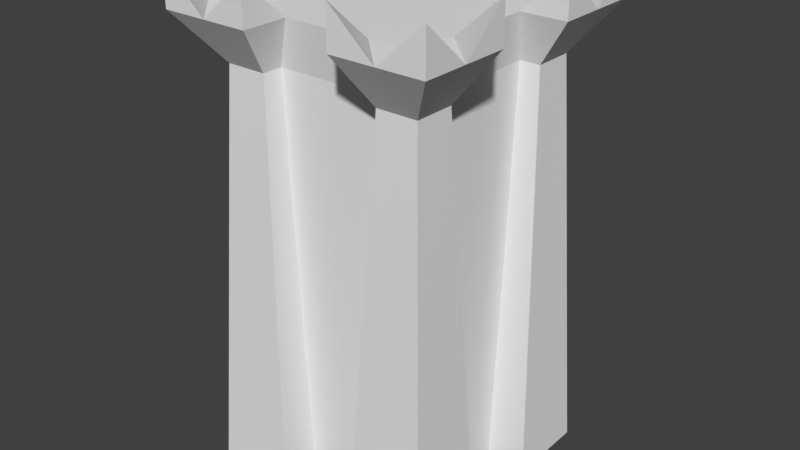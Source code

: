 # Source: CCGD_-_Player_Castle.blend  (saved by Blender 2.79.0; exported with 4.5.12 LTS)
import bpy
from mathutils import Matrix  # noqa: F401  (used for matrix-valued properties, if any)

bpy.ops.wm.read_factory_settings(use_empty=True)
scene = bpy.context.scene
scene.name = 'Scene'

# ---- collections
col_collection_1 = bpy.data.collections.new('Collection 1'); scene.collection.children.link(col_collection_1)

# ---- world
world_world = bpy.data.worlds.new('World'); scene.world = world_world
world_world.color = (0.05088, 0.05088, 0.05088)
world_world.use_sun_shadow = False
world_world.sun_shadow_jitter_overblur = 0.0
world_world.cycles.sampling_method = 'MANUAL'

# ---- meshes
me_plane = bpy.data.meshes.new('Plane')
me_plane.from_pydata([(0.5, 0.5, 0.0), (1.0, 1.0, 0.0), (0.5, 1.0, 0.0), (1.0, 0.5, 0.0), (1.0, 1.5, 0.0), (0.5, 1.5, 0.0), (1.5, 1.0, 0.0), (1.5, 0.5, 0.0), (1.5, 1.5, 0.0), (0.749, 0.999, 5.0), (0.999, 0.749, 5.0), (0.999, 1.249, 5.0), (0.749, 1.249, 5.0), (1.249, 0.999, 5.0), (1.249, 0.749, 5.0), (1.249, 1.249, 5.0), (0.5402, 1.103, 5.583), (1.103, 0.5402, 5.583), (1.103, 1.666, 5.583), (0.5402, 1.666, 5.583), (1.666, 1.103, 5.583), (1.666, 0.5402, 5.583), (1.666, 1.666, 5.583), (1.103, 1.103, 5.583), (0.5402, 1.666, 6.083), (1.666, 0.5402, 6.083), (1.666, 1.666, 6.083), (-0.5, 0.5, 0.0), (0.0, 0.5, 0.0), (-1.0, 1.0, 0.0), (-0.5, 1.0, 0.0), (-1.0, 0.5, 0.0), (0.0, 1.0, 0.0), (-1.0, 1.5, 0.0), (-0.5, 1.5, 0.0), (-1.5, 1.0, 0.0), (-1.5, 0.5, 0.0), (-1.5, 1.5, 0.0), (-0.749, 0.999, 5.0), (-0.999, 0.749, 5.0), (0.0, 1.0, 5.0), (-0.999, 1.249, 5.0), (-0.749, 1.249, 5.0), (-1.249, 0.999, 5.0), (-1.249, 0.749, 5.0), (-1.249, 1.249, 5.0), (-0.5402, 1.103, 5.583), (-1.103, 0.5402, 5.583), (0.0, 1.105, 5.583), (-1.103, 1.666, 5.583), (-0.5402, 1.666, 5.583), (-1.666, 1.103, 5.583), (-1.666, 0.5402, 5.583), (-1.666, 1.666, 5.583), (-1.103, 1.103, 5.583), (-0.5402, 1.666, 6.083), (-1.666, 0.5402, 6.083), (-1.666, 1.666, 6.083), (0.5, -0.5, 0.0), (0.5, 0.0, 0.0), (1.0, -1.0, 0.0), (0.5, -1.0, 0.0), (1.0, -0.5, 0.0), (1.0, 0.0, 0.0), (1.0, -1.5, 0.0), (0.5, -1.5, 0.0), (1.5, -1.0, 0.0), (1.5, -0.5, 0.0), (1.5, -1.5, 0.0), (0.749, -0.999, 5.0), (0.999, -0.749, 5.0), (1.0, 0.0, 5.0), (0.999, -1.249, 5.0), (0.749, -1.249, 5.0), (1.249, -0.999, 5.0), (1.249, -0.749, 5.0), (1.249, -1.249, 5.0), (0.5402, -1.103, 5.583), (1.103, -0.5402, 5.583), (1.105, 0.0, 5.583), (1.103, -1.666, 5.583), (0.5402, -1.666, 5.583), (1.666, -1.103, 5.583), (1.666, -0.5402, 5.583), (1.666, -1.666, 5.583), (1.103, -1.103, 5.583), (-0.0005477, 0.0, 5.583), (0.5402, -1.666, 6.083), (1.666, -0.5402, 6.083), (1.666, -1.666, 6.083), (-0.5, -0.5, 0.0), (-0.5, 0.0, 0.0), (0.0, -0.5, 0.0), (-1.0, -1.0, 0.0), (-0.5, -1.0, 0.0), (-1.0, -0.5, 0.0), (-1.0, 0.0, 0.0), (0.0, -1.0, 0.0), (0.0, 0.0, 0.0), (-1.0, -1.5, 0.0), (-0.5, -1.5, 0.0), (-1.5, -1.0, 0.0), (-1.5, -0.5, 0.0), (-1.5, -1.5, 0.0), (-0.749, -0.999, 5.0), (-0.999, -0.749, 5.0), (-1.0, 0.0, 5.0), (0.0, -1.0, 5.0), (-0.999, -1.249, 5.0), (-0.749, -1.249, 5.0), (-1.249, -0.999, 5.0), (-1.249, -0.749, 5.0), (-1.249, -1.249, 5.0), (-0.5402, -1.103, 5.583), (-1.103, -0.5402, 5.583), (-1.105, 0.0, 5.583), (0.0, -1.105, 5.583), (-1.103, -1.666, 5.583), (-0.5402, -1.666, 5.583), (-1.666, -1.103, 5.583), (-1.666, -0.5402, 5.583), (-1.666, -1.666, 5.583), (-1.103, -1.103, 5.583), (0.0005477, 0.0, 5.583), (-0.5402, -1.666, 6.083), (-1.666, -0.5402, 6.083), (-1.666, -1.666, 6.083)], [], [(0, 3, 1, 2), (28, 0, 2, 32), (59, 63, 3, 0), (98, 59, 0, 28), (2, 1, 4, 5), (4, 1, 6, 8), (1, 3, 7, 6), (5, 4, 11, 12), (7, 3, 10, 14), (6, 7, 14, 13), (3, 63, 71, 10), (4, 8, 15, 11), (32, 2, 9, 40), (8, 6, 13, 15), (2, 5, 12, 9), (9, 12, 19, 16), (10, 71, 79, 17), (11, 15, 22, 18), (13, 14, 21, 20), (12, 11, 18, 19), (40, 9, 16, 48), (14, 10, 17, 21), (15, 13, 20, 22), (20, 21, 25), (17, 25, 21), (25, 17, 20), (48, 16, 17, 79, 86), (17, 16, 23), (23, 20, 17), (22, 20, 26), (18, 22, 26), (20, 18, 26), (23, 18, 20), (16, 19, 24), (19, 18, 24), (18, 16, 24), (23, 16, 18), (27, 30, 29, 31), (28, 32, 30, 27), (91, 27, 31, 96), (98, 28, 27, 91), (30, 34, 33, 29), (33, 37, 35, 29), (29, 35, 36, 31), (34, 42, 41, 33), (36, 44, 39, 31), (35, 43, 44, 36), (31, 39, 106, 96), (33, 41, 45, 37), (32, 40, 38, 30), (37, 45, 43, 35), (30, 38, 42, 34), (38, 46, 50, 42), (39, 47, 115, 106), (41, 49, 53, 45), (43, 51, 52, 44), (42, 50, 49, 41), (40, 48, 46, 38), (44, 52, 47, 39), (45, 53, 51, 43), (51, 56, 52), (47, 52, 56), (56, 51, 47), (48, 123, 115, 47, 46), (47, 54, 46), (54, 47, 51), (53, 57, 51), (49, 57, 53), (51, 57, 49), (54, 51, 49), (46, 55, 50), (50, 55, 49), (49, 55, 46), (54, 49, 46), (58, 61, 60, 62), (92, 97, 61, 58), (59, 58, 62, 63), (98, 92, 58, 59), (61, 65, 64, 60), (64, 68, 66, 60), (60, 66, 67, 62), (65, 73, 72, 64), (67, 75, 70, 62), (66, 74, 75, 67), (62, 70, 71, 63), (64, 72, 76, 68), (97, 107, 69, 61), (68, 76, 74, 66), (61, 69, 73, 65), (69, 77, 81, 73), (70, 78, 79, 71), (72, 80, 84, 76), (74, 82, 83, 75), (73, 81, 80, 72), (107, 116, 77, 69), (75, 83, 78, 70), (76, 84, 82, 74), (82, 88, 83), (78, 83, 88), (88, 82, 78), (116, 86, 79, 78, 77), (78, 85, 77), (85, 78, 82), (84, 89, 82), (80, 89, 84), (82, 89, 80), (85, 82, 80), (77, 87, 81), (81, 87, 80), (80, 87, 77), (85, 80, 77), (90, 95, 93, 94), (92, 90, 94, 97), (91, 96, 95, 90), (98, 91, 90, 92), (94, 93, 99, 100), (99, 93, 101, 103), (93, 95, 102, 101), (100, 99, 108, 109), (102, 95, 105, 111), (101, 102, 111, 110), (95, 96, 106, 105), (99, 103, 112, 108), (97, 94, 104, 107), (103, 101, 110, 112), (94, 100, 109, 104), (104, 109, 118, 113), (105, 106, 115, 114), (108, 112, 121, 117), (110, 111, 120, 119), (109, 108, 117, 118), (107, 104, 113, 116), (111, 105, 114, 120), (112, 110, 119, 121), (119, 120, 125), (114, 125, 120), (125, 114, 119), (116, 113, 114, 115, 123), (114, 113, 122), (122, 119, 114), (121, 119, 126), (117, 121, 126), (119, 117, 126), (122, 117, 119), (113, 118, 124), (118, 117, 124), (117, 113, 124), (122, 113, 117)])
me_plane.use_remesh_preserve_volume = False
me_plane.use_remesh_preserve_attributes = False
me_plane.use_mirror_vertex_groups = False
me_plane.update()

# ---- objects
ob_plane = bpy.data.objects.new('Plane', me_plane)

# ---- transforms, parenting, visibility, modifiers, constraints
ob_plane.location = (0.0, 0.0, 0.0)
ob_plane.lineart.crease_threshold = 0.0

# ---- collection membership
col_collection_1.objects.link(ob_plane)

# ---- scene / render settings (as saved in the file)
scene.frame_start = 1; scene.frame_end = 250; scene.frame_set(1)
scene.render.engine = 'BLENDER_EEVEE_NEXT'
scene.render.resolution_percentage = 50
scene.render.dither_intensity = 0.0
scene.cycles.use_denoising = False
scene.cycles.samples = 128
scene.cycles.sampling_pattern = 'TABULATED_SOBOL'
scene.cycles.use_adaptive_sampling = False
scene.cycles.use_light_tree = False
scene.cycles.blur_glossy = 0.0
scene.cycles.sample_clamp_indirect = 0.0
scene.view_settings.view_transform = 'Standard'
bpy.context.view_layer.update()

# ---- added for rendering (the .blend has no active camera and no usable light): camera, sun
cam_auto = bpy.data.cameras.new('AutoCamera')
cam_auto.lens = 50.0
cam_auto.sensor_width = 36.0
cam_auto.clip_end = 1000.0
ob_auto_camera = bpy.data.objects.new('AutoCamera', cam_auto)
scene.collection.objects.link(ob_auto_camera)
ob_auto_camera.location = (7.1187, -8.54244, 8.73634)
ob_auto_camera.rotation_euler = (1.09748, -7.21219e-08, 0.694738)
scene.camera = ob_auto_camera
light_auto_sun = bpy.data.lights.new('AutoSun', 'SUN')
light_auto_sun.energy = 3.0
light_auto_sun.angle = 0.0523599
ob_auto_sun = bpy.data.objects.new('AutoSun', light_auto_sun)
scene.collection.objects.link(ob_auto_sun)
ob_auto_sun.rotation_euler = (0.872665, 0.174533, 0.523599)
bpy.context.view_layer.update()
